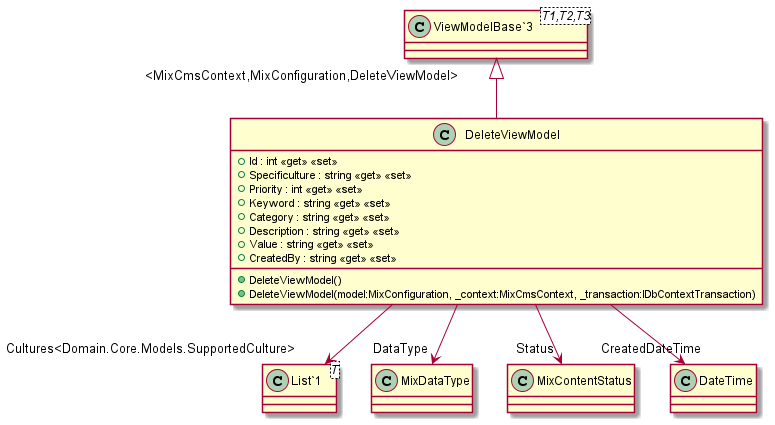

The diagram above was rendered by PlantUML. Its source (embedded in the PNG):
@startuml
class DeleteViewModel {
    + Id : int <<get>> <<set>>
    + Specificulture : string <<get>> <<set>>
    + Priority : int <<get>> <<set>>
    + Keyword : string <<get>> <<set>>
    + Category : string <<get>> <<set>>
    + Description : string <<get>> <<set>>
    + Value : string <<get>> <<set>>
    + CreatedBy : string <<get>> <<set>>
    + DeleteViewModel()
    + DeleteViewModel(model:MixConfiguration, _context:MixCmsContext, _transaction:IDbContextTransaction)
}
class "ViewModelBase`3"<T1,T2,T3> {
}
class "List`1"<T> {
}
"ViewModelBase`3" "<MixCmsContext,MixConfiguration,DeleteViewModel>" <|-- DeleteViewModel
DeleteViewModel --> "Cultures<Domain.Core.Models.SupportedCulture>" "List`1"
DeleteViewModel --> "DataType" MixDataType
DeleteViewModel --> "Status" MixContentStatus
DeleteViewModel --> "CreatedDateTime" DateTime
@enduml